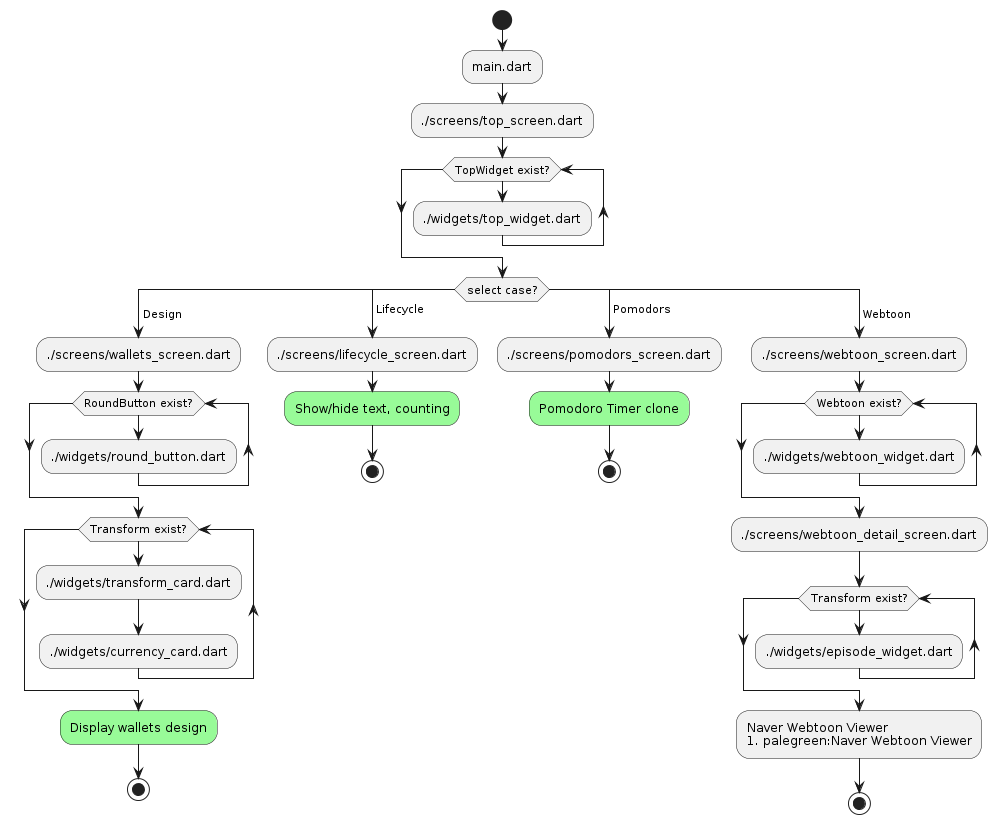

The diagram above was rendered by PlantUML. Its source (embedded in the PNG):
@startuml
start
:main.dart;
:./screens/top_screen.dart;
while(TopWidget exist?)
    :./widgets/top_widget.dart;
  endwhile
switch (select case?)
case ( Design )
  :./screens/wallets_screen.dart;
  while(RoundButton exist?)
    :./widgets/round_button.dart;
  endwhile
  while(Transform exist?)
    :./widgets/transform_card.dart;
    :./widgets/currency_card.dart;
  endwhile
  #palegreen:Display wallets design;
  stop
case ( Lifecycle )
  :./screens/lifecycle_screen.dart;
  #palegreen:Show/hide text, counting;
  stop
case ( Pomodors )
  :./screens/pomodors_screen.dart;
  #palegreen:Pomodoro Timer clone;
  stop
case ( Webtoon )
  :./screens/webtoon_screen.dart;
  while(Webtoon exist?)
    :./widgets/webtoon_widget.dart;
  endwhile
  :./screens/webtoon_detail_screen.dart;
  while(Transform exist?)
    :./widgets/episode_widget.dart;
  endwhile
  :Naver Webtoon Viewer
  #palegreen:Naver Webtoon Viewer;
  stop
@enduml